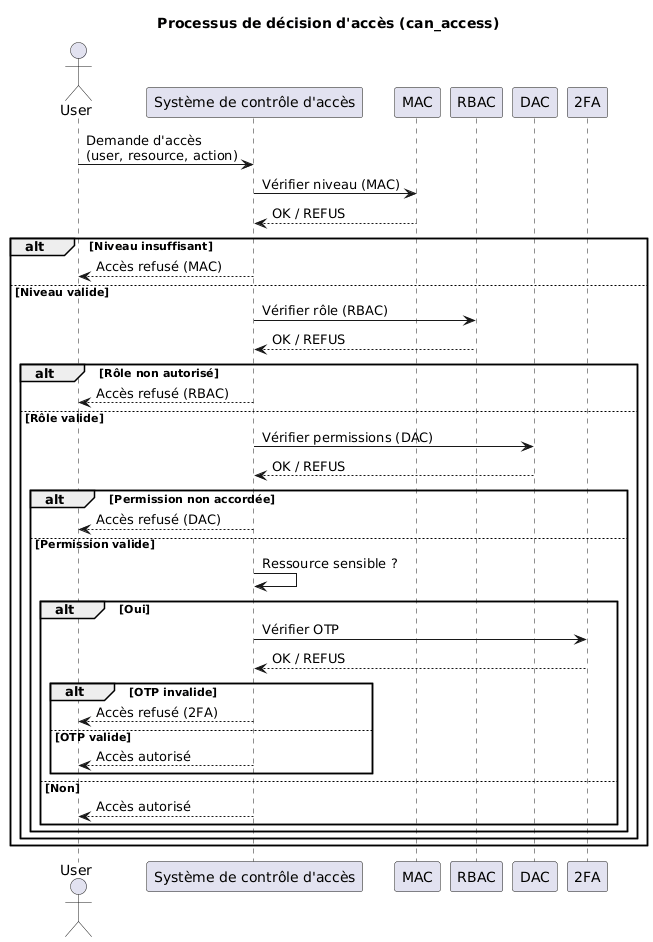

The diagram above was rendered by PlantUML. Its source (embedded in the PNG):
@startuml
title Processus de décision d'accès (can_access)

actor User
participant "Système de contrôle d'accès" as System
participant MAC
participant RBAC
participant DAC
participant "2FA" as OTP

User -> System : Demande d'accès\n(user, resource, action)

System -> MAC : Vérifier niveau (MAC)
MAC --> System : OK / REFUS

alt Niveau insuffisant
    System --> User : Accès refusé (MAC)
else Niveau valide

    System -> RBAC : Vérifier rôle (RBAC)
    RBAC --> System : OK / REFUS

    alt Rôle non autorisé
        System --> User : Accès refusé (RBAC)
    else Rôle valide

        System -> DAC : Vérifier permissions (DAC)
        DAC --> System : OK / REFUS

        alt Permission non accordée
            System --> User : Accès refusé (DAC)
        else Permission valide

            System -> System : Ressource sensible ?

            alt Oui
                System -> OTP : Vérifier OTP
                OTP --> System : OK / REFUS

                alt OTP invalide
                    System --> User : Accès refusé (2FA)
                else OTP valide
                    System --> User : Accès autorisé
                end

            else Non
                System --> User : Accès autorisé
            end

        end
    end
end
@enduml